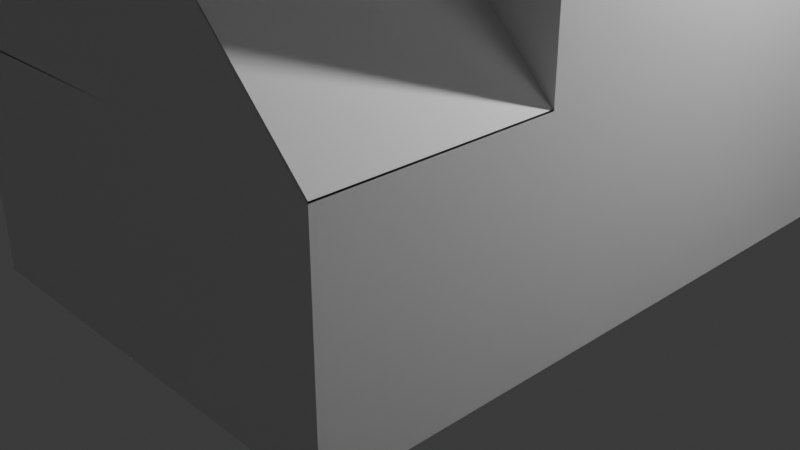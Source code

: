 # Source: houses.blend  (saved by Blender 4.0.36; exported with 4.5.12 LTS)
import bpy
from mathutils import Matrix  # noqa: F401  (used for matrix-valued properties, if any)

bpy.ops.wm.read_factory_settings(use_empty=True)
scene = bpy.context.scene
scene.name = 'Scene'

# ---- collections
col_collection = bpy.data.collections.new('Collection'); scene.collection.children.link(col_collection)

# ---- materials (node trees are filled in below, after node groups)
mat_material = bpy.data.materials.new('Material')
mat_material.alpha_threshold = 0.0
mat_material.use_transparent_shadow = False
mat_material.roughness = 0.5
mat_material.line_color = (0.0, 0.0, 0.0, 1.0)
mat_material_001 = bpy.data.materials.new('Material.001')
mat_material_001.alpha_threshold = 0.0
mat_material_001.use_transparent_shadow = False
mat_material_001.roughness = 0.5
mat_material_001.line_color = (0.0, 0.0, 0.0, 1.0)

# ---- material node trees
mat_material.use_nodes = True; mat_material.node_tree.nodes.clear()
_N = mat_material.node_tree.nodes; _L = mat_material.node_tree.links
n0 = _N.new('ShaderNodeOutputMaterial'); n0.name = 'Material Output'; n0.location = (300, 300)
n1 = _N.new('ShaderNodeBsdfPrincipled'); n1.name = 'Principled BSDF'; n1.location = (10, 300)
n1.inputs[3].default_value = 1.45
_L.new(n1.outputs[0], n0.inputs[0])
n0.is_active_output = True
mat_material_001.use_nodes = True; mat_material_001.node_tree.nodes.clear()
_N = mat_material_001.node_tree.nodes; _L = mat_material_001.node_tree.links
n0 = _N.new('ShaderNodeOutputMaterial'); n0.name = 'Material Output'; n0.location = (300, 300)
n1 = _N.new('ShaderNodeBsdfPrincipled'); n1.name = 'Principled BSDF'; n1.location = (10, 300)
n1.inputs[3].default_value = 1.45
_L.new(n1.outputs[0], n0.inputs[0])
n0.is_active_output = True

# ---- world
world_world = bpy.data.worlds.new('World'); scene.world = world_world
world_world.use_nodes = True; world_world.node_tree.nodes.clear()
_N = world_world.node_tree.nodes; _L = world_world.node_tree.links
n0 = _N.new('ShaderNodeOutputWorld'); n0.name = 'World Output'; n0.location = (300, 300)
n1 = _N.new('ShaderNodeBackground'); n1.name = 'Background'; n1.location = (10, 300)
n1.inputs[0].default_value = (0.05088, 0.05088, 0.05088, 1.0)
_L.new(n1.outputs[0], n0.inputs[0])
n0.is_active_output = True
world_world.color = (0.05088, 0.05088, 0.05088)
world_world.use_sun_shadow = False
world_world.sun_shadow_jitter_overblur = 0.0

# ---- cameras
cam_camera = bpy.data.cameras.new('Camera')
cam_camera.clip_end = 100.0
cam_camera.ortho_scale = 7.314

# ---- lights
light_light = bpy.data.lights.new('Light', 'POINT')
light_light.transmission_factor = 0.0
light_light.use_soft_falloff = False
light_light.energy = 1000.0
light_light.shadow_soft_size = 0.1
light_light.shadow_maximum_resolution = 0.006
light_light.use_absolute_resolution = True

# ---- meshes
me_cube = bpy.data.meshes.new('Cube')
me_cube.from_pydata([(1.0, 1.0, 1.0), (1.0, 1.0, -1.0), (1.0, -1.0, 1.0), (1.0, -1.0, -1.0), (-1.0, 1.0, -1.0), (-1.0, -1.0, 1.0), (-1.0, -1.0, -1.0), (1.0, -1.0, 3.129), (-1.0, -1.0, 3.129), (1.0, 1.0, 5.776), (-1.0, 1.0, 5.776), (1.0, 2.85, -1.0), (-1.0, 2.85, -1.0), (1.0, 2.85, 1.0), (-1.0, 2.85, 1.0), (-1.0, 2.85, 3.129), (1.0, 2.85, 3.129), (-2.961, 1.0, -1.0), (-2.961, -1.0, -1.0), (-2.961, -1.0, 1.0), (-2.961, 1.0, 1.0), (-2.961, -1.0, 3.129), (-2.961, 1.0, 5.776), (-2.961, 2.85, 1.0), (-2.961, 2.85, -1.0), (-2.961, 2.85, 3.129)], [], [(2, 0, 9, 7), (3, 2, 5, 6), (12, 4, 17, 24), (4, 1, 3, 6), (1, 0, 2, 3), (0, 1, 11, 13), (9, 10, 8, 7), (10, 9, 16, 15), (5, 2, 7, 8), (4, 6, 18, 17), (12, 14, 13, 11), (13, 14, 15, 16), (14, 12, 24, 23), (9, 0, 13, 16), (15, 14, 23, 25), (1, 4, 12, 11), (18, 19, 20, 17), (20, 19, 21, 22), (20, 22, 25, 23), (17, 20, 23, 24), (10, 15, 25, 22), (6, 5, 19, 18), (8, 10, 22, 21), (5, 8, 21, 19)])
_uv = me_cube.uv_layers.new(name='UVMap')
_uv.uv.foreach_set('vector', [0.625, 0.75, 0.625, 0.5, 0.625, 0.5, 0.625, 0.75, 0.375, 0.75, 0.625, 0.75, 0.625, 1.0, 0.375, 1.0, 0.125, 0.5, 0.125, 0.5, 0.125, 0.5, 0.125, 0.5, 0.125, 0.5, 0.375, 0.5, 0.375, 0.75, 0.125, 0.75, 0.375, 0.5, 0.625, 0.5, 0.625, 0.75, 0.375, 0.75, 0.625, 0.5, 0.375, 0.5, 0.375, 0.5, 0.625, 0.5, 0.625, 0.5, 0.875, 0.5, 0.875, 0.75, 0.625, 0.75, 0.875, 0.5, 0.625, 0.5, 0.625, 0.5, 0.875, 0.5, 0.625, 1.0, 0.625, 0.75, 0.625, 0.75, 0.625, 1.0, 0.125, 0.5, 0.125, 0.75, 0.125, 0.75, 0.125, 0.5, 0.375, 0.25, 0.625, 0.25, 0.625, 0.5, 0.375, 0.5, 0.625, 0.5, 0.625, 0.25, 0.625, 0.25, 0.625, 0.5, 0.625, 0.25, 0.375, 0.25, 0.375, 0.25, 0.625, 0.25, 0.625, 0.5, 0.625, 0.5, 0.625, 0.5, 0.625, 0.5, 0.625, 0.25, 0.625, 0.25, 0.625, 0.25, 0.625, 0.25, 0.375, 0.5, 0.125, 0.5, 0.125, 0.5, 0.375, 0.5, 0.375, 0.0, 0.625, 0.0, 0.625, 0.25, 0.375, 0.25, 0.625, 0.25, 0.625, 0.0, 0.625, 0.0, 0.625, 0.25, 0.625, 0.25, 0.625, 0.25, 0.625, 0.25, 0.625, 0.25, 0.375, 0.25, 0.625, 0.25, 0.625, 0.25, 0.375, 0.25, 0.875, 0.5, 0.875, 0.5, 0.875, 0.5, 0.875, 0.5, 0.375, 1.0, 0.625, 1.0, 0.625, 1.0, 0.375, 1.0, 0.875, 0.75, 0.875, 0.5, 0.875, 0.5, 0.875, 0.75, 0.625, 1.0, 0.625, 1.0, 0.625, 1.0, 0.625, 1.0])
me_cube.materials.append(mat_material)
me_cube.use_mirror_vertex_groups = False
me_cube.update()
me_cube_001 = bpy.data.meshes.new('Cube.001')
me_cube_001.from_pydata([(-1.0, -1.0, -1.0), (-1.0, -1.0, 2.699), (-1.0, 1.0, -1.0), (-1.0, 1.0, 1.0), (1.0, -1.0, -1.0), (1.0, -1.0, 2.699), (1.0, 1.0, -1.0), (1.0, 1.0, 1.0), (2.72, 1.0, 1.0), (2.72, 1.0, -1.0), (2.72, -1.0, -1.0), (2.72, -1.0, 2.699), (-1.0, -2.805, -1.0), (-1.0, -2.805, 1.0), (1.0, -2.805, 1.0), (1.0, -2.805, -1.0), (2.72, -2.805, 1.0), (2.72, -2.805, -1.0)], [], [(0, 1, 3, 2), (2, 3, 7, 6), (7, 5, 11, 8), (0, 4, 15, 12), (2, 6, 4, 0), (7, 3, 1, 5), (9, 8, 11, 10), (6, 7, 8, 9), (1, 0, 12, 13), (4, 6, 9, 10), (15, 14, 13, 12), (14, 15, 17, 16), (4, 10, 17, 15), (10, 11, 16, 17), (5, 1, 13, 14), (11, 5, 14, 16)])
_uv = me_cube_001.uv_layers.new(name='UVMap')
_uv.uv.foreach_set('vector', [0.375, 0.0, 0.625, 0.0, 0.625, 0.25, 0.375, 0.25, 0.375, 0.25, 0.625, 0.25, 0.625, 0.5, 0.375, 0.5, 0.625, 0.5, 0.625, 0.75, 0.625, 0.75, 0.625, 0.5, 0.125, 0.75, 0.375, 0.75, 0.375, 0.75, 0.125, 0.75, 0.125, 0.5, 0.375, 0.5, 0.375, 0.75, 0.125, 0.75, 0.625, 0.5, 0.875, 0.5, 0.875, 0.75, 0.625, 0.75, 0.375, 0.5, 0.625, 0.5, 0.625, 0.75, 0.375, 0.75, 0.375, 0.5, 0.625, 0.5, 0.625, 0.5, 0.375, 0.5, 0.625, 0.0, 0.375, 0.0, 0.375, 0.0, 0.625, 0.0, 0.375, 0.75, 0.375, 0.5, 0.375, 0.5, 0.375, 0.75, 0.375, 0.75, 0.625, 0.75, 0.625, 1.0, 0.375, 1.0, 0.625, 0.75, 0.375, 0.75, 0.375, 0.75, 0.625, 0.75, 0.375, 0.75, 0.375, 0.75, 0.375, 0.75, 0.375, 0.75, 0.375, 0.75, 0.625, 0.75, 0.625, 0.75, 0.375, 0.75, 0.625, 0.75, 0.875, 0.75, 0.875, 0.75, 0.625, 0.75, 0.625, 0.75, 0.625, 0.75, 0.625, 0.75, 0.625, 0.75])
me_cube_001.update()
me_cube_002 = bpy.data.meshes.new('Cube.002')
me_cube_002.from_pydata([(-1.0, -1.0, -1.0), (-1.0, -1.0, 0.0), (-1.0, 1.0, -1.0), (-1.0, 1.0, 0.0), (1.0, -1.0, -1.0), (1.0, -1.0, 0.0), (1.0, 1.0, -1.0), (1.0, 1.0, 0.0), (0.009225, 1.0, -1.0), (0.009225, 1.0, 1.0), (0.009225, -1.0, -1.0), (0.009225, -1.0, 1.0)], [], [(0, 1, 3, 2), (8, 9, 7, 6), (6, 7, 5, 4), (10, 11, 1, 0), (8, 6, 4, 10), (9, 3, 1, 11), (7, 9, 11, 5), (2, 8, 10, 0), (4, 5, 11, 10), (2, 3, 9, 8)])
_uv = me_cube_002.uv_layers.new(name='UVMap')
_uv.uv.foreach_set('vector', [0.375, 0.0, 0.625, 0.0, 0.625, 0.25, 0.375, 0.25, 0.375, 0.3762, 0.625, 0.3762, 0.625, 0.5, 0.375, 0.5, 0.375, 0.5, 0.625, 0.5, 0.625, 0.75, 0.375, 0.75, 0.375, 0.8738, 0.625, 0.8738, 0.625, 1.0, 0.375, 1.0, 0.2512, 0.5, 0.375, 0.5, 0.375, 0.75, 0.2512, 0.75, 0.7488, 0.5, 0.875, 0.5, 0.875, 0.75, 0.7488, 0.75, 0.625, 0.5, 0.7488, 0.5, 0.7488, 0.75, 0.625, 0.75, 0.125, 0.5, 0.2512, 0.5, 0.2512, 0.75, 0.125, 0.75, 0.375, 0.75, 0.625, 0.75, 0.625, 0.8738, 0.375, 0.8738, 0.375, 0.25, 0.625, 0.25, 0.625, 0.3762, 0.375, 0.3762])
me_cube_002.update()
me_cube_003 = bpy.data.meshes.new('Cube.003')
me_cube_003.from_pydata([(-1.0, -1.0, -1.0), (-1.0, -1.0, 1.0), (-1.0, 1.0, -1.0), (1.0, -1.0, -1.0), (1.0, -1.0, 1.0), (1.0, 1.0, -1.0), (1.0, 1.0, 1.0), (-1.0, 3.283, 1.0), (-1.0, 3.283, -1.0), (1.0, 3.283, -1.0), (1.0, 3.283, 1.0), (-2.91, 1.0, -1.0), (-2.91, -1.0, -1.0), (-2.91, -1.0, 1.0), (-2.91, 1.0, 1.0), (-2.91, 3.283, 1.0), (-2.91, 3.283, -1.0), (-1.0, -1.0, 1.0), (-1.0, 1.0, 1.0), (1.0, -1.0, 1.0), (1.0, 1.0, 1.0), (-1.0, 3.283, 1.0), (1.0, 3.283, 1.0), (-2.91, -1.0, 1.0), (-2.91, 1.0, 1.0), (-2.91, 3.283, 1.0), (-1.0, -1.0, 4.06), (-1.0, 1.0, 4.06), (1.0, 1.0, 3.06), (1.0, -1.0, 3.06), (-1.0, 3.283, 4.06), (1.0, 3.283, 3.06), (-2.91, -1.0, 3.06), (-2.91, 1.0, 3.06), (-2.91, 3.283, 3.06), (1.0, 1.0, 3.06), (1.0, 3.283, 3.06), (3.0, 1.0, 1.0), (3.0, 1.0, -1.0), (3.0, 3.283, 1.0), (3.0, 3.283, -1.0), (3.0, 3.283, 1.0), (3.0, 1.0, 1.0), (2.004, 3.283, 2.007), (2.004, 1.0, 2.007)], [], [(0, 1, 13, 12), (10, 6, 37, 39), (5, 6, 4, 3), (3, 4, 1, 0), (2, 5, 3, 0), (8, 7, 10, 9), (5, 2, 8, 9), (8, 2, 11, 16), (12, 13, 14, 11), (11, 14, 15, 16), (7, 8, 16, 15), (2, 0, 12, 11), (20, 19, 17, 18), (18, 21, 22, 20), (18, 24, 25, 21), (17, 23, 24, 18), (28, 27, 26, 29), (27, 28, 31, 30), (27, 30, 34, 33), (26, 27, 33, 32), (21, 25, 34, 30), (25, 24, 33, 34), (22, 21, 30, 31), (19, 20, 28, 29), (23, 17, 26, 32), (24, 23, 32, 33), (6, 5, 38, 37), (17, 19, 29, 26), (28, 31, 36, 35), (37, 38, 40, 39), (42, 41, 43, 44), (9, 10, 39, 40), (22, 31, 43, 41), (20, 22, 41, 42), (5, 9, 40, 38), (28, 20, 42, 44), (31, 28, 44, 43)])
_uv = me_cube_003.uv_layers.new(name='UVMap')
_uv.uv.foreach_set('vector', [0.375, 1.0, 0.625, 1.0, 0.625, 1.0, 0.375, 1.0, 0.0, 0.0, 0.0, 0.0, 0.0, 0.0, 0.0, 0.0, 0.375, 0.5, 0.625, 0.5, 0.625, 0.75, 0.375, 0.75, 0.375, 0.75, 0.625, 0.75, 0.625, 1.0, 0.375, 1.0, 0.125, 0.5, 0.375, 0.5, 0.375, 0.75, 0.125, 0.75, 0.375, 0.25, 0.625, 0.25, 0.625, 0.5, 0.375, 0.5, 0.375, 0.5, 0.125, 0.5, 0.125, 0.5, 0.375, 0.5, 0.125, 0.5, 0.125, 0.5, 0.125, 0.5, 0.125, 0.5, 0.375, 0.0, 0.625, 0.0, 0.625, 0.25, 0.375, 0.25, 0.375, 0.25, 0.625, 0.25, 0.625, 0.25, 0.375, 0.25, 0.625, 0.25, 0.375, 0.25, 0.375, 0.25, 0.625, 0.25, 0.125, 0.5, 0.125, 0.75, 0.125, 0.75, 0.125, 0.5, 0.625, 0.5, 0.625, 0.75, 0.875, 0.75, 0.875, 0.5, 0.875, 0.5, 0.875, 0.5, 0.625, 0.5, 0.625, 0.5, 0.875, 0.5, 0.875, 0.5, 0.875, 0.5, 0.875, 0.5, 0.875, 0.75, 0.875, 0.75, 0.875, 0.5, 0.875, 0.5, 0.625, 0.5, 0.875, 0.5, 0.875, 0.75, 0.625, 0.75, 0.875, 0.5, 0.625, 0.5, 0.625, 0.5, 0.875, 0.5, 0.875, 0.5, 0.875, 0.5, 0.875, 0.5, 0.875, 0.5, 0.875, 0.75, 0.875, 0.5, 0.875, 0.5, 0.875, 0.75, 0.875, 0.5, 0.875, 0.5, 0.875, 0.5, 0.875, 0.5, 0.875, 0.5, 0.875, 0.5, 0.875, 0.5, 0.875, 0.5, 0.625, 0.5, 0.875, 0.5, 0.875, 0.5, 0.625, 0.5, 0.625, 0.75, 0.625, 0.5, 0.625, 0.5, 0.625, 0.75, 0.875, 0.75, 0.875, 0.75, 0.875, 0.75, 0.875, 0.75, 0.875, 0.5, 0.875, 0.75, 0.875, 0.75, 0.875, 0.5, 0.625, 0.5, 0.375, 0.5, 0.375, 0.5, 0.625, 0.5, 0.875, 0.75, 0.625, 0.75, 0.625, 0.75, 0.875, 0.75, 0.625, 0.5, 0.625, 0.5, 0.625, 0.5, 0.625, 0.5, 0.625, 0.5, 0.375, 0.5, 0.375, 0.5, 0.625, 0.5, 0.625, 0.5, 0.625, 0.5, 0.625, 0.5, 0.625, 0.5, 0.375, 0.5, 0.625, 0.5, 0.625, 0.5, 0.375, 0.5, 0.625, 0.5, 0.625, 0.5, 0.625, 0.5, 0.625, 0.5, 0.625, 0.5, 0.625, 0.5, 0.625, 0.5, 0.625, 0.5, 0.375, 0.5, 0.375, 0.5, 0.375, 0.5, 0.375, 0.5, 0.625, 0.5, 0.625, 0.5, 0.625, 0.5, 0.625, 0.5, 0.625, 0.5, 0.625, 0.5, 0.625, 0.5, 0.625, 0.5])
me_cube_003.update()
me_cube_004 = bpy.data.meshes.new('Cube.004')
me_cube_004.from_pydata([(-1.0, -1.0, -1.0), (-1.0, -1.0, 1.0), (-1.0, 1.0, -1.0), (-1.0, 1.0, 3.0), (1.0, -1.0, -1.0), (1.0, -1.0, 1.0), (1.0, 1.0, 3.0), (3.0, 1.0, 3.0), (3.0, 1.0, -1.0), (3.0, -1.0, -1.0), (3.0, -1.0, 1.0), (-1.0, 1.0, -3.0), (-1.0, -1.0, -3.0), (1.0, 1.0, -3.0), (1.0, -1.0, -3.0), (3.0, -1.0, -3.0), (3.0, 1.0, -3.0), (-1.0, -1.0, -1.0), (-1.0, -1.0, -3.0), (1.0, -1.0, -1.0), (3.0, -1.0, -1.0), (1.0, -1.0, -3.0), (3.0, -1.0, -3.0), (-1.0, -3.0, -1.0), (-1.0, -3.0, -3.0), (1.0, -3.0, -1.0), (3.0, -3.0, -1.0), (1.0, -3.0, -3.0), (3.0, -3.0, -3.0), (-1.0, 2.992, 1.0), (-1.0, 2.992, -1.0), (1.0, 2.992, -1.0), (1.0, 2.992, 1.0), (3.0, 2.992, 1.0), (3.0, 2.992, -1.0), (1.0, 2.992, -3.0), (-1.0, 2.992, -3.0), (3.0, 2.992, -3.0), (-1.0, -1.0, -1.014), (1.0, -1.0, 0.9865), (3.0, -1.0, -1.014), (-1.0, -3.0, -1.014), (1.0, -3.0, 0.9865), (3.0, -3.0, -1.014)], [], [(0, 1, 3, 2), (3, 6, 32, 29), (6, 5, 10, 7), (4, 5, 1, 0), (9, 4, 19, 20), (6, 3, 1, 5), (8, 7, 10, 9), (8, 16, 37, 34), (5, 4, 9, 10), (4, 0, 17, 19), (11, 13, 14, 12), (14, 13, 16, 15), (6, 7, 33, 32), (8, 9, 15, 16), (0, 2, 11, 12), (11, 2, 30, 36), (19, 17, 38, 39), (18, 21, 27, 24), (15, 9, 20, 22), (14, 15, 22, 21), (0, 12, 18, 17), (12, 14, 21, 18), (26, 25, 27, 28), (25, 23, 24, 27), (22, 20, 26, 28), (21, 22, 28, 27), (25, 26, 43, 42), (17, 18, 24, 23), (30, 29, 32, 31), (31, 32, 33, 34), (30, 31, 35, 36), (31, 34, 37, 35), (16, 13, 35, 37), (2, 3, 29, 30), (7, 8, 34, 33), (13, 11, 36, 35), (39, 38, 41, 42), (40, 39, 42, 43), (20, 19, 39, 40), (23, 25, 42, 41), (26, 20, 40, 43), (17, 23, 41, 38)])
_uv = me_cube_004.uv_layers.new(name='UVMap')
_uv.uv.foreach_set('vector', [0.375, 0.0, 0.625, 0.0, 0.625, 0.25, 0.375, 0.25, 0.875, 0.5, 0.625, 0.5, 0.625, 0.5, 0.875, 0.5, 0.625, 0.5, 0.625, 0.75, 0.625, 0.75, 0.625, 0.5, 0.375, 0.75, 0.625, 0.75, 0.625, 1.0, 0.375, 1.0, 0.375, 0.75, 0.375, 0.75, 0.375, 0.75, 0.375, 0.75, 0.625, 0.5, 0.875, 0.5, 0.875, 0.75, 0.625, 0.75, 0.375, 0.5, 0.625, 0.5, 0.625, 0.75, 0.375, 0.75, 0.375, 0.5, 0.375, 0.5, 0.375, 0.5, 0.375, 0.5, 0.625, 0.75, 0.375, 0.75, 0.375, 0.75, 0.625, 0.75, 0.375, 0.75, 0.375, 1.0, 0.375, 1.0, 0.375, 0.75, 0.125, 0.5, 0.375, 0.5, 0.375, 0.75, 0.125, 0.75, 0.375, 0.75, 0.375, 0.5, 0.375, 0.5, 0.375, 0.75, 0.625, 0.5, 0.625, 0.5, 0.625, 0.5, 0.625, 0.5, 0.375, 0.5, 0.375, 0.75, 0.375, 0.75, 0.375, 0.5, 0.375, 0.0, 0.375, 0.25, 0.375, 0.25, 0.375, 0.0, 0.375, 0.25, 0.375, 0.25, 0.375, 0.25, 0.375, 0.25, 0.375, 0.75, 0.375, 1.0, 0.375, 1.0, 0.375, 0.75, 0.125, 0.75, 0.375, 0.75, 0.375, 0.75, 0.125, 0.75, 0.375, 0.75, 0.375, 0.75, 0.375, 0.75, 0.375, 0.75, 0.375, 0.75, 0.375, 0.75, 0.375, 0.75, 0.375, 0.75, 0.375, 0.0, 0.375, 0.0, 0.375, 0.0, 0.375, 0.0, 0.125, 0.75, 0.375, 0.75, 0.375, 0.75, 0.125, 0.75, 0.375, 0.75, 0.375, 0.75, 0.375, 0.75, 0.375, 0.75, 0.375, 0.75, 0.375, 1.0, 0.375, 1.0, 0.375, 0.75, 0.375, 0.75, 0.375, 0.75, 0.375, 0.75, 0.375, 0.75, 0.375, 0.75, 0.375, 0.75, 0.375, 0.75, 0.375, 0.75, 0.375, 0.75, 0.375, 0.75, 0.375, 0.75, 0.375, 0.75, 0.375, 0.0, 0.375, 0.0, 0.375, 0.0, 0.375, 0.0, 0.375, 0.25, 0.625, 0.25, 0.625, 0.5, 0.375, 0.5, 0.375, 0.5, 0.625, 0.5, 0.625, 0.5, 0.375, 0.5, 0.375, 0.25, 0.375, 0.5, 0.375, 0.5, 0.375, 0.25, 0.375, 0.5, 0.375, 0.5, 0.375, 0.5, 0.375, 0.5, 0.375, 0.5, 0.375, 0.5, 0.375, 0.5, 0.375, 0.5, 0.375, 0.25, 0.625, 0.25, 0.625, 0.25, 0.375, 0.25, 0.625, 0.5, 0.375, 0.5, 0.375, 0.5, 0.625, 0.5, 0.375, 0.5, 0.125, 0.5, 0.125, 0.5, 0.375, 0.5, 0.375, 0.75, 0.375, 1.0, 0.375, 1.0, 0.375, 0.75, 0.375, 0.75, 0.375, 0.75, 0.375, 0.75, 0.375, 0.75, 0.375, 0.75, 0.375, 0.75, 0.375, 0.75, 0.375, 0.75, 0.375, 1.0, 0.375, 0.75, 0.375, 0.75, 0.375, 1.0, 0.375, 0.75, 0.375, 0.75, 0.375, 0.75, 0.375, 0.75, 0.375, 0.0, 0.375, 0.0, 0.375, 0.0, 0.375, 0.0])
me_cube_004.update()
me_cube_005 = bpy.data.meshes.new('Cube.005')
me_cube_005.from_pydata([(1.0, 1.0, 1.0), (1.0, 1.0, -1.0), (1.0, -1.0, 1.0), (1.0, -1.0, -1.0), (-1.0, 1.0, -1.0), (-1.0, -1.0, 1.0), (-1.0, -1.0, -1.0), (1.0, -1.0, 3.129), (-1.0, -1.0, 3.129), (1.0, 1.0, 5.776), (-1.0, 1.0, 5.776), (1.0, 2.85, -1.0), (-1.0, 2.85, -1.0), (1.0, 2.85, 1.0), (-1.0, 2.85, 1.0), (-1.0, 2.85, 3.129), (1.0, 2.85, 3.129), (-2.961, 1.0, -1.0), (-2.961, -1.0, -1.0), (-2.961, -1.0, 1.0), (-2.961, 1.0, 1.0), (-2.961, -1.0, 3.129), (-2.961, 1.0, 5.776), (-2.961, 2.85, 1.0), (-2.961, 2.85, -1.0), (-2.961, 2.85, 3.129), (1.0, 1.0, 1.0), (1.0, 1.0, -1.0), (1.0, -1.0, 1.0), (1.0, -1.0, -1.0), (1.0, 2.85, 1.0), (1.0, 2.85, -1.0), (3.0, 1.0, 1.0), (3.0, 1.0, -1.0), (3.0, -1.0, 1.0), (3.0, -1.0, -1.0), (3.0, 2.85, 1.0), (3.0, 2.85, -1.0), (1.0, 1.925, 4.453), (-1.0, 1.925, 4.453), (1.0, 1.925, -1.0), (1.0, 1.925, 1.0), (-1.0, 1.925, -1.0), (-2.961, 1.925, 4.453), (-2.961, 1.925, 1.0), (-2.961, 1.925, -1.0), (1.0, 1.925, -1.0), (1.0, 1.925, 1.0), (3.0, 1.925, -1.0), (3.0, 1.925, 1.0), (1.0, 1.0, 2.065), (1.0, -1.0, 2.065), (-1.0, -1.0, 2.065), (1.0, 2.85, 2.065), (-1.0, 2.85, 2.065), (-2.961, 1.0, 2.065), (-2.961, -1.0, 2.065), (-2.961, 2.85, 2.065), (-2.961, 1.925, 2.065), (1.0, 1.925, 2.065)], [], [(51, 50, 9, 7), (3, 2, 5, 6), (42, 4, 17, 45), (4, 1, 3, 6), (40, 11, 31, 46), (11, 13, 30, 31), (9, 10, 8, 7), (39, 38, 16, 15), (52, 51, 7, 8), (4, 6, 18, 17), (12, 14, 13, 11), (53, 54, 15, 16), (14, 12, 24, 23), (59, 41, 13, 53), (54, 14, 23, 57), (40, 42, 12, 11), (18, 19, 20, 17), (55, 56, 21, 22), (58, 43, 25, 57), (45, 44, 23, 24), (39, 15, 25, 43), (6, 5, 19, 18), (8, 10, 22, 21), (52, 8, 21, 56), (31, 30, 36, 37), (47, 26, 32, 49), (2, 3, 29, 28), (3, 1, 27, 29), (41, 0, 26, 47), (0, 2, 28, 26), (33, 32, 34, 35), (49, 48, 37, 36), (26, 28, 34, 32), (46, 31, 37, 48), (29, 27, 33, 35), (28, 29, 35, 34), (27, 46, 48, 33), (32, 33, 48, 49), (13, 41, 47, 30), (30, 47, 49, 36), (10, 39, 43, 22), (17, 20, 44, 45), (55, 22, 43, 58), (1, 4, 42, 40), (50, 0, 41, 59), (10, 9, 38, 39), (1, 40, 46, 27), (12, 42, 45, 24), (9, 50, 59, 38), (20, 55, 58, 44), (5, 52, 56, 19), (44, 58, 57, 23), (20, 19, 56, 55), (15, 54, 57, 25), (38, 59, 53, 16), (13, 14, 54, 53), (5, 2, 51, 52), (2, 0, 50, 51)])
_uv = me_cube_005.uv_layers.new(name='UVMap')
_uv.uv.foreach_set('vector', [0.625, 0.75, 0.625, 0.5, 0.625, 0.5, 0.625, 0.75, 0.375, 0.75, 0.625, 0.75, 0.625, 1.0, 0.375, 1.0, 0.125, 0.5, 0.125, 0.5, 0.125, 0.5, 0.125, 0.5, 0.125, 0.5, 0.375, 0.5, 0.375, 0.75, 0.125, 0.75, 0.375, 0.5, 0.375, 0.5, 0.375, 0.5, 0.375, 0.5, 0.375, 0.5, 0.625, 0.5, 0.625, 0.5, 0.375, 0.5, 0.625, 0.5, 0.875, 0.5, 0.875, 0.75, 0.625, 0.75, 0.875, 0.5, 0.625, 0.5, 0.625, 0.5, 0.875, 0.5, 0.625, 1.0, 0.625, 0.75, 0.625, 0.75, 0.625, 1.0, 0.125, 0.5, 0.125, 0.75, 0.125, 0.75, 0.125, 0.5, 0.375, 0.25, 0.625, 0.25, 0.625, 0.5, 0.375, 0.5, 0.625, 0.5, 0.625, 0.25, 0.625, 0.25, 0.625, 0.5, 0.625, 0.25, 0.375, 0.25, 0.375, 0.25, 0.625, 0.25, 0.625, 0.5, 0.625, 0.5, 0.625, 0.5, 0.625, 0.5, 0.625, 0.25, 0.625, 0.25, 0.625, 0.25, 0.625, 0.25, 0.375, 0.5, 0.125, 0.5, 0.125, 0.5, 0.375, 0.5, 0.375, 0.0, 0.625, 0.0, 0.625, 0.25, 0.375, 0.25, 0.625, 0.25, 0.625, 0.0, 0.625, 0.0, 0.625, 0.25, 0.625, 0.25, 0.625, 0.25, 0.625, 0.25, 0.625, 0.25, 0.375, 0.25, 0.625, 0.25, 0.625, 0.25, 0.375, 0.25, 0.875, 0.5, 0.875, 0.5, 0.875, 0.5, 0.875, 0.5, 0.375, 1.0, 0.625, 1.0, 0.625, 1.0, 0.375, 1.0, 0.875, 0.75, 0.875, 0.5, 0.875, 0.5, 0.875, 0.75, 0.625, 1.0, 0.625, 1.0, 0.625, 1.0, 0.625, 1.0, 0.375, 0.5, 0.625, 0.5, 0.625, 0.5, 0.375, 0.5, 0.625, 0.5, 0.625, 0.5, 0.625, 0.5, 0.625, 0.5, 0.625, 0.75, 0.375, 0.75, 0.375, 0.75, 0.625, 0.75, 0.375, 0.75, 0.375, 0.5, 0.375, 0.5, 0.375, 0.75, 0.625, 0.5, 0.625, 0.5, 0.625, 0.5, 0.625, 0.5, 0.625, 0.5, 0.625, 0.75, 0.625, 0.75, 0.625, 0.5, 0.375, 0.5, 0.625, 0.5, 0.625, 0.75, 0.375, 0.75, 0.625, 0.5, 0.375, 0.5, 0.375, 0.5, 0.625, 0.5, 0.625, 0.5, 0.625, 0.75, 0.625, 0.75, 0.625, 0.5, 0.375, 0.5, 0.375, 0.5, 0.375, 0.5, 0.375, 0.5, 0.375, 0.75, 0.375, 0.5, 0.375, 0.5, 0.375, 0.75, 0.625, 0.75, 0.375, 0.75, 0.375, 0.75, 0.625, 0.75, 0.375, 0.5, 0.375, 0.5, 0.375, 0.5, 0.375, 0.5, 0.625, 0.5, 0.375, 0.5, 0.375, 0.5, 0.625, 0.5, 0.625, 0.5, 0.625, 0.5, 0.625, 0.5, 0.625, 0.5, 0.625, 0.5, 0.625, 0.5, 0.625, 0.5, 0.625, 0.5, 0.875, 0.5, 0.875, 0.5, 0.875, 0.5, 0.875, 0.5, 0.375, 0.25, 0.625, 0.25, 0.625, 0.25, 0.375, 0.25, 0.625, 0.25, 0.625, 0.25, 0.625, 0.25, 0.625, 0.25, 0.375, 0.5, 0.125, 0.5, 0.125, 0.5, 0.375, 0.5, 0.625, 0.5, 0.625, 0.5, 0.625, 0.5, 0.625, 0.5, 0.875, 0.5, 0.625, 0.5, 0.625, 0.5, 0.875, 0.5, 0.375, 0.5, 0.375, 0.5, 0.375, 0.5, 0.375, 0.5, 0.125, 0.5, 0.125, 0.5, 0.125, 0.5, 0.125, 0.5, 0.625, 0.5, 0.625, 0.5, 0.625, 0.5, 0.625, 0.5, 0.625, 0.25, 0.625, 0.25, 0.625, 0.25, 0.625, 0.25, 0.625, 1.0, 0.625, 1.0, 0.625, 1.0, 0.625, 1.0, 0.625, 0.25, 0.625, 0.25, 0.625, 0.25, 0.625, 0.25, 0.625, 0.25, 0.625, 0.0, 0.625, 0.0, 0.625, 0.25, 0.625, 0.25, 0.625, 0.25, 0.625, 0.25, 0.625, 0.25, 0.625, 0.5, 0.625, 0.5, 0.625, 0.5, 0.625, 0.5, 0.625, 0.5, 0.625, 0.25, 0.625, 0.25, 0.625, 0.5, 0.625, 1.0, 0.625, 0.75, 0.625, 0.75, 0.625, 1.0, 0.625, 0.75, 0.625, 0.5, 0.625, 0.5, 0.625, 0.75])
me_cube_005.materials.append(mat_material_001)
me_cube_005.use_mirror_vertex_groups = False
me_cube_005.update()

# ---- objects
ob_cube = bpy.data.objects.new('Cube', me_cube)
ob_light = bpy.data.objects.new('Light', light_light)
ob_camera = bpy.data.objects.new('Camera', cam_camera)
ob_cube_001 = bpy.data.objects.new('Cube.001', me_cube_001)
ob_cube_002 = bpy.data.objects.new('Cube.002', me_cube_002)
ob_cube_003 = bpy.data.objects.new('Cube.003', me_cube_003)
ob_cube_004 = bpy.data.objects.new('Cube.004', me_cube_004)
ob_cube_005 = bpy.data.objects.new('Cube.005', me_cube_005)

# ---- transforms, parenting, visibility, modifiers, constraints
ob_cube.location = (12.07, 0.3169, 2.725)
ob_cube.lock_rotations_4d = False
ob_cube.empty_display_type = 'ARROWS'
ob_cube.lineart.crease_threshold = 0.0
ob_light.location = (4.076, 1.005, 5.904)
ob_light.rotation_euler = (0.6503, 0.05522, 1.866)
ob_light.lock_rotations_4d = False
ob_light.empty_display_type = 'ARROWS'
ob_light.color = (0.0, 0.0, 0.0, 0.0)
ob_light.lineart.crease_threshold = 0.0
ob_camera.location = (7.359, -6.926, 4.958)
ob_camera.rotation_euler = (1.109, 0.0, 0.8149)
ob_camera.lock_rotations_4d = False
ob_camera.empty_display_type = 'ARROWS'
ob_camera.color = (0.0, 0.0, 0.0, 0.0)
ob_camera.display_type = 'WIRE'
ob_camera.lineart.crease_threshold = 0.0
ob_cube_001.location = (10.63, -4.604, 2.612)
ob_cube_002.location = (11.19, -10.64, 3.858)
ob_cube_003.location = (-3.022, -14.25, 1.056)
ob_cube_004.location = (0.2136, -0.6783, 3.484)
ob_cube_005.location = (22.62, -14.2, 3.986)
ob_cube_005.lock_rotations_4d = False
ob_cube_005.empty_display_type = 'ARROWS'
ob_cube_005.lineart.crease_threshold = 0.0

# ---- collection membership
col_collection.objects.link(ob_cube)
col_collection.objects.link(ob_light)
col_collection.objects.link(ob_camera)
col_collection.objects.link(ob_cube_001)
col_collection.objects.link(ob_cube_002)
col_collection.objects.link(ob_cube_003)
col_collection.objects.link(ob_cube_004)
col_collection.objects.link(ob_cube_005)

# ---- scene / render settings (as saved in the file)
scene.camera = ob_camera
scene.frame_start = 1; scene.frame_end = 250; scene.frame_set(1)
scene.render.engine = 'BLENDER_EEVEE_NEXT'
scene.cycles.sampling_pattern = 'TABULATED_SOBOL'
bpy.context.view_layer.update()
